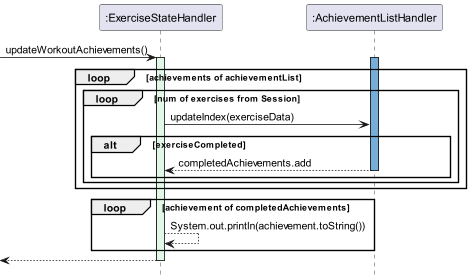

The diagram above was rendered by PlantUML. Its source (embedded in the PNG):
@startuml
hide footbox
!include style.puml

participant ":ExerciseStateHandler" as ExerciseStateHandler
participant ":AchievementListHandler"

 -> ExerciseStateHandler : updateWorkoutAchievements()
    activate ExerciseStateHandler STORAGE_FADED_COLOUR
  loop achievements of achievementList
        activate ":AchievementListHandler" LAPIS
            loop num of exercises from Session
                ExerciseStateHandler -> ":AchievementListHandler" : updateIndex(exerciseData)
                alt exerciseCompleted
                    ":AchievementListHandler" --> ExerciseStateHandler : completedAchievements.add
                    deactivate ":AchievementListHandler"
                end
            end
    end

    loop achievement of completedAchievements
        ExerciseStateHandler --> ExerciseStateHandler : System.out.println(achievement.toString())
    end
    <-- ExerciseStateHandler :

deactivate ExerciseStateHandler


@enduml